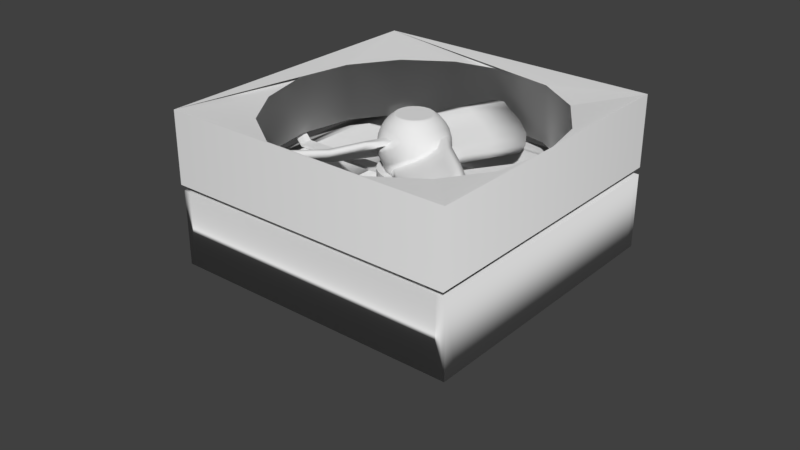 # Source: ExhaustfanA.blend  (saved by Blender 2.79.0; exported with 4.5.12 LTS)
import bpy
from mathutils import Matrix  # noqa: F401  (used for matrix-valued properties, if any)

bpy.ops.wm.read_factory_settings(use_empty=True)
scene = bpy.context.scene
scene.name = 'Scene'

# ---- collections
col_collection_1 = bpy.data.collections.new('Collection 1'); scene.collection.children.link(col_collection_1)
col_collection_10 = bpy.data.collections.new('Collection 10'); scene.collection.children.link(col_collection_10)

# ---- world
world_world = bpy.data.worlds.new('World'); scene.world = world_world
world_world.color = (0.05088, 0.05088, 0.05088)
world_world.use_sun_shadow = False
world_world.sun_shadow_jitter_overblur = 0.0
world_world.cycles.sampling_method = 'MANUAL'

# ---- meshes
me_cylinder_001 = bpy.data.meshes.new('Cylinder.001')
me_cylinder_001.from_pydata([(0.0, 1.0, -1.0), (0.0, 1.0, 1.0), (0.1951, 0.9808, -1.0), (0.1951, 0.9808, 1.0), (0.3827, 0.9239, -1.0), (0.3827, 0.9239, 1.0), (0.5556, 0.8315, -1.0), (0.5556, 0.8315, 1.0), (0.7071, 0.7071, -1.0), (0.7071, 0.7071, 1.0), (0.8315, 0.5556, -1.0), (0.8315, 0.5556, 1.0), (0.9239, 0.3827, -1.0), (0.9239, 0.3827, 1.0), (0.9808, 0.1951, -1.0), (0.9808, 0.1951, 1.0), (1.0, 7.55e-08, -1.0), (1.0, 7.55e-08, 1.0), (0.9808, -0.1951, -1.0), (0.9808, -0.1951, 1.0), (0.9239, -0.3827, -1.0), (0.9239, -0.3827, 1.0), (0.8315, -0.5556, -1.0), (0.8315, -0.5556, 1.0), (0.7071, -0.7071, -1.0), (0.7071, -0.7071, 1.0), (0.5556, -0.8315, -1.0), (0.5556, -0.8315, 1.0), (0.3827, -0.9239, -1.0), (0.3827, -0.9239, 1.0), (0.1951, -0.9808, -1.0), (0.1951, -0.9808, 1.0), (-3.258e-07, -1.0, -1.0), (-3.258e-07, -1.0, 1.0), (-0.1951, -0.9808, -1.0), (-0.1951, -0.9808, 1.0), (-0.3827, -0.9239, -1.0), (-0.3827, -0.9239, 1.0), (-0.5556, -0.8315, -1.0), (-0.5556, -0.8315, 1.0), (-0.7071, -0.7071, -1.0), (-0.7071, -0.7071, 1.0), (-0.8315, -0.5556, -1.0), (-0.8315, -0.5556, 1.0), (-0.9239, -0.3827, -1.0), (-0.9239, -0.3827, 1.0), (-0.9808, -0.1951, -1.0), (-0.9808, -0.1951, 1.0), (-1.0, 9.656e-07, -1.0), (-1.0, 9.656e-07, 1.0), (-0.9808, 0.1951, -1.0), (-0.9808, 0.1951, 1.0), (-0.9239, 0.3827, -1.0), (-0.9239, 0.3827, 1.0), (-0.8315, 0.5556, -1.0), (-0.8315, 0.5556, 1.0), (-0.7071, 0.7071, -1.0), (-0.7071, 0.7071, 1.0), (-0.5556, 0.8315, -1.0), (-0.5556, 0.8315, 1.0), (-0.3827, 0.9239, -1.0), (-0.3827, 0.9239, 1.0), (-0.1951, 0.9808, -1.0), (-0.1951, 0.9808, 1.0), (0.3827, 0.9239, 1.0), (0.3827, 0.9239, -1.0), (0.5556, 0.8315, -1.0), (0.5556, 0.8315, 1.0), (0.7071, 0.7071, -1.0), (0.7071, 0.7071, 1.0), (0.7071, -0.7071, 1.0), (0.7071, -0.7071, -1.0), (0.5556, -0.8315, -1.0), (0.5556, -0.8315, 1.0), (0.3827, -0.9239, -1.0), (0.3827, -0.9239, 1.0), (-0.8315, -0.5556, 1.0), (-0.8315, -0.5556, -1.0), (-0.9239, -0.3827, -1.0), (-0.9239, -0.3827, 1.0), (-0.9808, -0.1951, -1.0), (-0.9808, -0.1951, 1.0), (0.9523, 1.776, 1.0), (0.9523, 1.776, -1.0), (1.125, 1.684, -1.0), (1.125, 1.684, 1.0), (1.277, 1.56, -1.0), (1.277, 1.56, 1.0), (1.277, -1.56, 1.0), (1.277, -1.56, -1.0), (1.125, -1.684, -1.0), (1.125, -1.684, 1.0), (0.9523, -1.776, -1.0), (0.9523, -1.776, 1.0), (2.791, 4.177, 8.571), (2.943, 4.053, 8.571), (2.943, 4.053, 6.571), (2.791, 4.177, 6.571), (2.618, 4.269, 6.571), (2.618, 4.269, 8.571), (2.257, 3.729, 1.0), (2.257, 3.729, -1.0), (2.43, 3.636, -1.0), (2.43, 3.636, 1.0), (2.581, 3.512, -1.0), (2.581, 3.512, 1.0), (2.581, -3.512, 1.0), (2.581, -3.512, -1.0), (2.43, -3.636, -1.0), (2.43, -3.636, 1.0), (2.257, -3.729, -1.0), (2.257, -3.729, 1.0), (2.257, -3.729, 1.0), (2.257, -3.729, -1.0), (2.43, -3.636, 1.0), (2.43, -3.636, -1.0), (2.581, -3.512, -1.0), (2.581, -3.512, 1.0), (0.1951, 0.9808, 3.885), (-7.292e-09, 1.0, 3.885), (0.3827, 0.9239, 3.885), (0.5556, 0.8315, 3.885), (0.7071, 0.7071, 3.885), (0.8315, 0.5556, 3.885), (0.9239, 0.3827, 3.885), (0.9808, 0.1951, 3.885), (1.0, 7.55e-08, 3.885), (0.9808, -0.1951, 3.885), (0.9239, -0.3827, 3.885), (0.8315, -0.5556, 3.885), (0.7071, -0.7071, 3.885), (0.5556, -0.8315, 3.885), (0.3827, -0.9239, 3.885), (0.1951, -0.9808, 3.885), (-3.331e-07, -1.0, 3.885), (-0.1951, -0.9808, 3.885), (-0.3827, -0.9239, 3.885), (-0.5556, -0.8315, 3.885), (-0.7071, -0.7071, 3.885), (-0.8315, -0.5556, 3.885), (-0.9239, -0.3827, 3.885), (-0.9808, -0.1951, 3.885), (-1.0, 9.656e-07, 3.885), (-0.9808, 0.1951, 3.885), (-0.9239, 0.3827, 3.885), (-0.8315, 0.5556, 3.885), (-0.7071, 0.7071, 3.885), (-0.5556, 0.8315, 3.885), (-0.3827, 0.9239, 3.885), (-0.1951, 0.9808, 3.885), (0.1951, 0.9808, 7.699), (3.952e-08, 1.0, 7.699), (0.3827, 0.9239, 7.699), (0.5556, 0.8315, 7.699), (0.7071, 0.7071, 7.699), (0.8315, 0.5556, 7.699), (0.9239, 0.3827, 7.699), (0.9808, 0.1951, 7.699), (1.0, 7.55e-08, 7.699), (0.9808, -0.1951, 7.699), (0.9239, -0.3827, 7.699), (0.8315, -0.5556, 7.699), (0.7071, -0.7071, 7.699), (0.5556, -0.8315, 7.699), (0.3827, -0.9239, 7.699), (0.1951, -0.9808, 7.699), (-2.863e-07, -1.0, 7.699), (-0.1951, -0.9808, 7.699), (-0.3827, -0.9239, 7.699), (-0.5556, -0.8315, 7.699), (-0.7071, -0.7071, 7.699), (-0.8315, -0.5556, 7.699), (-0.9239, -0.3827, 7.699), (-0.9808, -0.1951, 7.699), (-1.0, 9.656e-07, 7.699), (-0.9808, 0.1951, 7.699), (-0.9239, 0.3827, 7.699), (-0.8315, 0.5556, 7.699), (-0.7071, 0.7071, 7.699), (-0.5556, 0.8315, 7.699), (-0.3827, 0.9239, 7.699), (-0.1951, 0.9808, 7.699), (-1.534, -0.1951, 1.0), (-1.534, -0.1951, -1.0), (-1.553, 1.471e-06, -1.0), (-1.553, 1.471e-06, 1.0), (-1.534, 0.1951, -1.0), (-1.534, 0.1951, 1.0), (-3.996, -0.1951, 1.0), (-3.996, -0.1951, -1.0), (-4.015, 3.127e-06, -1.0), (-4.015, 3.127e-06, 1.0), (-3.996, 0.1951, -1.0), (-3.996, 0.1951, 1.0), (-4.243, -0.1951, 8.664), (-4.243, -0.1951, 6.664), (-4.262, 3.132e-06, 6.664), (-4.262, 3.132e-06, 8.664), (-4.243, 0.1951, 6.664), (-4.243, 0.1951, 8.664), (-4.243, -0.1951, 8.664), (-4.243, -0.1951, 6.664), (-4.262, 3.132e-06, 6.664), (-4.262, 3.132e-06, 8.664), (-4.243, 0.1951, 6.664), (-4.243, 0.1951, 8.664), (2.395, -3.936, 10.31), (2.395, -3.936, 8.312), (2.568, -3.844, 10.31), (2.568, -3.844, 8.312), (2.72, -3.719, 10.31), (2.72, -3.719, 8.312), (0.1951, 0.9808, 10.65), (1.098e-09, 1.0, 10.65), (0.3827, 0.9239, 10.65), (0.5556, 0.8315, 10.65), (0.7071, 0.7071, 10.65), (0.8315, 0.5556, 10.65), (0.9239, 0.3827, 10.65), (0.9808, 0.1951, 10.65), (1.0, 7.55e-08, 10.65), (0.9808, -0.1951, 10.65), (0.9239, -0.3827, 10.65), (0.8315, -0.5556, 10.65), (0.7071, -0.7071, 10.65), (0.5556, -0.8315, 10.65), (0.3827, -0.9239, 10.65), (0.1951, -0.9808, 10.65), (-3.247e-07, -1.0, 10.65), (-0.1951, -0.9808, 10.65), (-0.3827, -0.9239, 10.65), (-0.5556, -0.8315, 10.65), (-0.7071, -0.7071, 10.65), (-0.8315, -0.5556, 10.65), (-0.9239, -0.3827, 10.65), (-0.9808, -0.1951, 10.65), (-1.0, 9.656e-07, 10.65), (-0.9808, 0.1951, 10.65), (-0.9239, 0.3827, 10.65), (-0.8315, 0.5556, 10.65), (-0.7071, 0.7071, 10.65), (-0.5556, 0.8315, 10.65), (-0.3827, 0.9239, 10.65), (-0.1951, 0.9808, 10.65)], [], [(0, 1, 3, 2), (2, 3, 5, 4), (29, 28, 74, 75), (44, 42, 77, 78), (8, 9, 11, 10), (10, 11, 13, 12), (12, 13, 15, 14), (14, 15, 17, 16), (16, 17, 19, 18), (18, 19, 21, 20), (20, 21, 23, 22), (22, 23, 25, 24), (9, 8, 68, 69), (27, 29, 75, 73), (28, 29, 31, 30), (30, 31, 33, 32), (32, 33, 35, 34), (34, 35, 37, 36), (36, 37, 39, 38), (38, 39, 41, 40), (40, 41, 43, 42), (42, 43, 76, 77), (7, 9, 69, 67), (48, 46, 183, 184), (49, 51, 187, 185), (50, 51, 53, 52), (52, 53, 55, 54), (54, 55, 57, 56), (56, 57, 59, 58), (58, 59, 61, 60), (21, 19, 127, 128), (60, 61, 63, 62), (62, 63, 1, 0), (0, 2, 4, 6, 8, 10, 12, 14, 16, 18, 20, 22, 24, 26, 28, 30, 32, 34, 36, 38, 40, 42, 44, 46, 48, 50, 52, 54, 56, 58, 60, 62), (75, 74, 92, 93), (98, 99, 94, 97), (67, 69, 87, 85), (73, 75, 93, 91), (78, 79, 81, 80), (68, 66, 84, 86), (43, 45, 79, 76), (4, 5, 64, 65), (24, 25, 70, 71), (6, 4, 65, 66), (26, 24, 71, 72), (46, 44, 78, 80), (5, 7, 67, 64), (25, 27, 73, 70), (45, 47, 81, 79), (47, 46, 80, 81), (8, 6, 66, 68), (28, 26, 72, 74), (89, 88, 106, 107), (87, 86, 104, 105), (93, 92, 110, 111), (110, 108, 115, 113), (85, 87, 105, 103), (69, 68, 86, 87), (104, 102, 97, 96), (71, 70, 88, 89), (65, 64, 82, 83), (105, 104, 96, 95), (72, 71, 89, 90), (66, 65, 83, 84), (76, 79, 78, 77), (70, 73, 91, 88), (64, 67, 85, 82), (97, 94, 95, 96), (74, 72, 90, 92), (102, 101, 98, 97), (103, 105, 95, 94), (107, 106, 117, 116), (106, 109, 114, 117), (184, 183, 189, 190), (185, 187, 193, 191), (83, 82, 100, 101), (111, 110, 113, 112), (90, 89, 107, 108), (84, 83, 101, 102), (108, 107, 116, 115), (88, 91, 109, 106), (82, 85, 103, 100), (109, 111, 112, 114), (92, 90, 108, 110), (86, 84, 102, 104), (114, 112, 206, 208), (91, 93, 111, 109), (145, 144, 176, 177), (39, 37, 136, 137), (57, 55, 145, 146), (13, 11, 123, 124), (31, 29, 132, 133), (49, 47, 141, 142), (5, 3, 118, 120), (23, 21, 128, 129), (41, 39, 137, 138), (59, 57, 146, 147), (15, 13, 124, 125), (33, 31, 133, 134), (51, 49, 142, 143), (7, 5, 120, 121), (25, 23, 129, 130), (43, 41, 138, 139), (61, 59, 147, 148), (17, 15, 125, 126), (35, 33, 134, 135), (53, 51, 143, 144), (9, 7, 121, 122), (27, 25, 130, 131), (45, 43, 139, 140), (63, 61, 148, 149), (19, 17, 126, 127), (37, 35, 135, 136), (55, 53, 144, 145), (11, 9, 122, 123), (29, 27, 131, 132), (47, 45, 140, 141), (3, 1, 119, 118), (1, 63, 149, 119), (180, 179, 241, 242), (132, 131, 163, 164), (118, 119, 151, 150), (146, 145, 177, 178), (133, 132, 164, 165), (120, 118, 150, 152), (147, 146, 178, 179), (134, 133, 165, 166), (121, 120, 152, 153), (148, 147, 179, 180), (135, 134, 166, 167), (122, 121, 153, 154), (149, 148, 180, 181), (136, 135, 167, 168), (123, 122, 154, 155), (119, 149, 181, 151), (137, 136, 168, 169), (124, 123, 155, 156), (138, 137, 169, 170), (125, 124, 156, 157), (139, 138, 170, 171), (126, 125, 157, 158), (140, 139, 171, 172), (127, 126, 158, 159), (141, 140, 172, 173), (128, 127, 159, 160), (142, 141, 173, 174), (129, 128, 160, 161), (143, 142, 174, 175), (130, 129, 161, 162), (144, 143, 175, 176), (131, 130, 162, 163), (115, 116, 211, 209), (51, 50, 186, 187), (50, 48, 184, 186), (47, 49, 185, 182), (46, 47, 182, 183), (192, 190, 196, 198), (193, 192, 198, 199), (183, 182, 188, 189), (187, 186, 192, 193), (186, 184, 190, 192), (182, 185, 191, 188), (196, 195, 201, 202), (197, 199, 205, 203), (188, 191, 197, 194), (189, 188, 194, 195), (191, 193, 199, 197), (190, 189, 195, 196), (101, 100, 99, 98), (100, 103, 94, 99), (199, 198, 204, 205), (198, 196, 202, 204), (194, 197, 203, 200), (195, 194, 200, 201), (116, 117, 210, 211), (113, 115, 209, 207), (112, 113, 207, 206), (117, 114, 208, 210), (208, 206, 207, 209, 211, 210), (212, 213, 243, 242, 241, 240, 239, 238, 237, 236, 235, 234, 233, 232, 231, 230, 229, 228, 227, 226, 225, 224, 223, 222, 221, 220, 219, 218, 217, 216, 215, 214), (167, 166, 228, 229), (154, 153, 215, 216), (181, 180, 242, 243), (168, 167, 229, 230), (155, 154, 216, 217), (151, 181, 243, 213), (169, 168, 230, 231), (156, 155, 217, 218), (170, 169, 231, 232), (157, 156, 218, 219), (171, 170, 232, 233), (158, 157, 219, 220), (172, 171, 233, 234), (159, 158, 220, 221), (173, 172, 234, 235), (160, 159, 221, 222), (174, 173, 235, 236), (161, 160, 222, 223), (175, 174, 236, 237), (162, 161, 223, 224), (176, 175, 237, 238), (163, 162, 224, 225), (177, 176, 238, 239), (164, 163, 225, 226), (150, 151, 213, 212), (178, 177, 239, 240), (165, 164, 226, 227), (152, 150, 212, 214), (179, 178, 240, 241), (166, 165, 227, 228), (153, 152, 214, 215)])
me_cylinder_001.use_remesh_preserve_volume = False
me_cylinder_001.use_remesh_preserve_attributes = False
me_cylinder_001.use_mirror_vertex_groups = False
me_cylinder_001.update()
me_cube_001 = bpy.data.meshes.new('Cube.001')
me_cube_001.from_pydata([(-0.6714, -0.6714, -0.7712), (-0.6714, -0.6714, 0.6482), (-0.6714, 0.6714, -0.814), (-0.6714, 0.6714, 0.7092), (0.6714, -0.6714, -0.7712), (0.6714, -0.6714, 0.6482), (0.6714, 0.6714, -0.814), (0.6714, 0.6714, 0.7092), (-1.006, 1.006, -0.9554), (-1.006, -1.006, -0.9554), (-1.006, -1.006, 0.9314), (-1.006, 1.006, 0.9314), (1.006, 1.006, -0.9554), (1.006, 1.006, 0.9314), (1.006, -1.006, -0.9554), (1.006, -1.006, 0.9314), (-0.9495, 4.633e-08, -0.814), (-0.9495, 9.254e-08, 0.7092), (3.258e-08, 0.9495, -0.814), (7.879e-08, 0.9495, 0.7092), (0.9495, -3.668e-08, -0.814), (0.9495, -7.348e-08, 0.7092), (-5.042e-08, -0.9495, -0.7712), (-8.722e-08, -0.9495, 0.6482), (-0.8772, -0.3633, -0.7712), (-0.8772, 0.3633, 0.7092), (-0.3633, 0.8772, -0.814), (0.3633, 0.8772, 0.7092), (0.8772, 0.3633, -0.814), (0.8772, -0.3633, 0.6482), (0.3633, -0.8772, -0.7712), (-0.3633, -0.8772, 0.6482), (-0.8772, 0.3633, -0.814), (-0.8772, -0.3633, 0.6482), (0.3633, 0.8772, -0.814), (-0.3633, 0.8772, 0.7092), (0.8772, -0.3633, -0.7712), (0.8772, 0.3633, 0.7092), (-0.3633, -0.8772, -0.7712), (0.3633, -0.8772, 0.6482), (-1.006, 1.006, -0.9554), (-1.006, -1.006, -0.9554), (-1.006, -1.006, 0.9314), (-1.006, 1.006, 0.9314), (1.006, 1.006, -0.9554), (1.006, 1.006, 0.9314), (1.006, -1.006, -0.9554), (1.006, -1.006, 0.9314), (-0.8772, -0.3633, -0.7712), (-0.6714, -0.6714, -0.7712), (-0.8772, 0.3633, 0.7092), (-0.6714, 0.6714, 0.7092), (-0.3633, 0.8772, -0.814), (-0.6714, 0.6714, -0.814), (0.3633, 0.8772, 0.7092), (0.6714, 0.6714, 0.7092), (0.8772, 0.3633, -0.814), (0.6714, 0.6714, -0.814), (0.8772, -0.3633, 0.6482), (0.6714, -0.6714, 0.6482), (0.3633, -0.8772, -0.7712), (0.6714, -0.6714, -0.7712), (-0.3633, -0.8772, 0.6482), (-0.6714, -0.6714, 0.6482), (-0.8772, 0.3633, -0.814), (-0.9495, 4.633e-08, -0.814), (-0.8772, -0.3633, 0.6482), (-0.9495, 9.254e-08, 0.7092), (0.3633, 0.8772, -0.814), (3.258e-08, 0.9495, -0.814), (-0.3633, 0.8772, 0.7092), (7.879e-08, 0.9495, 0.7092), (0.8772, -0.3633, -0.7712), (0.9495, -3.668e-08, -0.814), (0.8772, 0.3633, 0.7092), (0.9495, -7.348e-08, 0.7092), (-0.3633, -0.8772, -0.7712), (-5.042e-08, -0.9495, -0.7712), (0.3633, -0.8772, 0.6482), (-8.722e-08, -0.9495, 0.6482), (1.006, 1.006, 0.9314), (1.006, -1.006, 0.9314), (0.8772, -0.3633, 0.6482), (0.6714, -0.6714, 0.6482), (0.6714, 0.6714, 0.7092), (0.8772, 0.3633, 0.7092), (0.9495, -7.348e-08, 0.7092), (1.006, 1.006, 0.9314), (-0.8772, 0.3633, 0.7092), (-0.6714, 0.6714, 0.7092), (0.3633, 0.8772, 0.7092), (0.6714, 0.6714, 0.7092), (0.6714, -0.6714, 0.6482), (-0.3633, -0.8772, 0.6482), (-0.6714, -0.6714, 0.6482), (-0.8772, -0.3633, 0.6482), (-0.9495, 9.254e-08, 0.7092), (-0.3633, 0.8772, 0.7092), (7.879e-08, 0.9495, 0.7092), (0.3633, -0.8772, 0.6482), (-8.722e-08, -0.9495, 0.6482), (0.8772, -0.3633, 0.6482), (0.6714, -0.6714, 0.6482), (0.6714, 0.6714, 0.7092), (0.8772, 0.3633, 0.7092), (0.9495, -7.348e-08, 0.7092)], [(16, 17), (25, 32), (2, 3), (26, 35), (18, 19), (27, 34), (6, 7), (28, 37), (20, 21)], [(9, 10, 11, 8), (8, 11, 13, 12), (12, 13, 15, 14), (14, 15, 10, 9), (1, 33, 66, 63), (30, 4, 61, 60), (35, 19, 71, 70), (8, 12, 44, 40), (2, 32, 64, 53), (29, 5, 59, 58), (34, 18, 69, 68), (23, 31, 62, 79), (53, 64, 65, 48, 49, 41, 40), (63, 66, 67, 50, 51, 43, 42), (57, 68, 69, 52, 53, 40, 44), (51, 70, 71, 54, 55, 45, 43), (61, 72, 73, 56, 57, 44, 46), (74, 75, 86, 85), (49, 41, 46, 61, 60, 77, 76), (59, 78, 79, 62, 63, 42, 47), (13, 11, 43, 45), (36, 20, 73, 72), (31, 1, 63, 62), (6, 34, 68, 57), (37, 21, 75, 74), (3, 35, 70, 51), (12, 14, 46, 44), (38, 22, 77, 76), (4, 36, 72, 61), (15, 13, 45, 47), (39, 23, 79, 78), (7, 37, 74, 55), (16, 24, 48, 65), (0, 38, 76, 49), (14, 9, 41, 46), (17, 25, 50, 67), (5, 39, 78, 59), (10, 15, 47, 42), (18, 26, 52, 69), (24, 0, 49, 48), (19, 27, 54, 71), (25, 3, 51, 50), (20, 28, 56, 73), (9, 8, 40, 41), (26, 2, 53, 52), (21, 29, 58, 75), (32, 16, 65, 64), (27, 7, 55, 54), (22, 30, 60, 77), (11, 10, 42, 43), (33, 17, 67, 66), (28, 6, 57, 56), (84, 85, 86, 82, 83, 81, 80), (47, 45, 80, 81), (55, 74, 85, 84), (59, 47, 81, 83), (45, 55, 84, 80), (75, 58, 82, 86), (58, 59, 83, 82), (62, 63, 94, 93), (78, 79, 100, 99), (50, 51, 89, 88), (62, 79, 100, 93), (85, 86, 105, 104), (59, 78, 99, 92), (66, 67, 96, 95), (67, 50, 88, 96), (86, 82, 101, 105), (54, 55, 91, 90), (66, 63, 94, 95), (84, 85, 104, 103), (71, 70, 97, 98), (71, 54, 90, 98), (51, 70, 97, 89), (55, 45, 87, 91), (82, 83, 102, 101), (105, 101, 72, 73), (73, 56, 104, 105), (104, 56, 57, 103), (57, 68, 90, 91), (68, 69, 98, 90), (69, 52, 97, 98), (97, 52, 53, 89), (53, 64, 88, 89), (64, 65, 96, 88), (95, 96, 65, 48), (48, 49, 94, 95), (49, 76, 93, 94), (76, 77, 100, 93), (100, 77, 60, 99), (60, 61, 92, 99), (61, 72, 101, 102)])
me_cube_001.polygons.foreach_set('use_smooth', [True] * 92)
me_cube_001.use_remesh_preserve_volume = False
me_cube_001.use_remesh_preserve_attributes = False
me_cube_001.use_mirror_vertex_groups = False
me_cube_001.update()
me_sphere = bpy.data.meshes.new('Sphere')
me_sphere.from_pydata([(-0.5538, -0.04426, 0.8315), (-0.7049, -0.05633, 0.7071), (-0.8288, -0.06623, 0.5556), (-0.9209, -0.0736, 0.3827), (-0.9753, 0.1039, 0.1951), (-0.8808, 0.4735, 5.96e-08), (-0.563, 0.8031, -0.195), (-0.2094, 0.8998, -0.3815), (-0.01195, 0.8314, -0.5551), (-3.643e-06, 0.826, -0.6752), (5.208e-07, 0.5691, -0.9236), (-0.5422, 0.1209, 0.8315), (-0.6901, 0.1539, 0.7071), (-0.8115, 0.181, 0.5556), (-0.9017, 0.2011, 0.3827), (-0.9013, 0.3867, 0.1951), (-0.7021, 0.712, 5.96e-08), (-0.3007, 0.9333, -0.1926), (0.0652, 0.9216, -0.3811), (0.2334, 0.7979, -0.5545), (0.2434, 0.7893, -0.675), (0.2435, 0.7896, -0.7862), (0.1678, 0.5439, -0.9236), (0.08552, 0.2773, -1.008), (-0.4825, 0.2754, 0.8315), (-0.6141, 0.3505, 0.7071), (-0.7221, 0.4122, 0.5556), (-0.8024, 0.458, 0.3827), (-0.7473, 0.6352, 0.1951), (-0.4605, 0.8874, 0.001512), (-0.01188, 0.9807, -0.1922), (0.334, 0.8615, -0.3812), (0.4583, 0.6936, -0.5551), (0.4653, 0.6825, -0.6751), (0.4655, 0.6827, -0.7862), (0.3206, 0.4703, -0.9236), (0.1634, 0.2397, -1.008), (-0.3799, 0.4054, 0.8315), (-0.4835, 0.516, 0.7071), (-0.5685, 0.6067, 0.5556), (-0.6317, 0.6741, 0.3827), (-0.5267, 0.8273, 0.1955), (-0.1771, 0.9838, 0.003896), (0.2778, 0.9409, -0.1933), (0.5731, 0.7248, -0.3823), (0.6426, 0.5276, -0.5556), (0.6458, 0.515, -0.6752), (0.646, 0.5152, -0.7862), (0.445, 0.3549, -0.9236), (0.2268, 0.1809, -1.008), (-0.2435, 0.4994, 0.8315), (-0.3099, 0.6356, 0.7071), (-0.3645, 0.7473, 0.5556), (-0.4047, 0.8304, 0.383), (-0.2577, 0.9458, 0.198), (0.1209, 0.9929, 0.002623), (0.5427, 0.8175, -0.1945), (0.7611, 0.5237, -0.3827), (0.7696, 0.3148, -0.5556), (0.7689, 0.3018, -0.6752), (0.7692, 0.3019, -0.7862), (0.5298, 0.2079, -0.9236), (0.2701, 0.106, -1.008), (-0.08552, 0.5489, 0.8315), (-0.1088, 0.6987, 0.7071), (-0.1278, 0.8216, 0.5557), (-0.1406, 0.9129, 0.3843), (0.03335, 0.9803, 0.1979), (0.4077, 0.9137, 0.0009513), (0.7589, 0.6215, -0.1951), (0.8817, 0.2761, -0.3827), (0.8282, 0.07395, -0.5556), (0.8237, 0.06173, -0.6752), (0.824, 0.06175, -0.7862), (0.5676, 0.04253, -0.9236), (0.2893, 0.02168, -1.008), (0.08009, 0.5498, 0.8315), (0.1019, 0.6997, 0.7071), (0.12, 0.8228, 0.5557), (0.1346, 0.9142, 0.3837), (0.3195, 0.9277, 0.1958), (0.6583, 0.7534, 6.142e-05), (0.9082, 0.3702, -0.1951), (0.9239, 0.00397, -0.3826), (0.8132, -0.1734, -0.5556), (0.8053, -0.1838, -0.6752), (0.8056, -0.1839, -0.7862), (0.5549, -0.1266, -0.9236), (0.2829, -0.06456, -1.008), (0.2386, 0.5017, 0.8315), (0.3036, 0.6386, 0.7071), (0.3571, 0.7509, 0.5556), (0.3969, 0.8344, 0.3827), (0.578, 0.7927, 0.1952), (0.8504, 0.5261, 5.96e-08), (0.977, 0.08608, -0.195), (0.8841, -0.2685, -0.38), (0.7258, -0.4054, -0.554), (0.7154, -0.413, -0.6752), (0.7156, -0.4131, -0.7862), (0.4929, -0.2846, -0.9236), (0.2513, -0.1451, -1.008), (0.3759, 0.4091, 0.8315), (0.4784, 0.5207, 0.7071), (0.5625, 0.6123, 0.5556), (0.625, 0.6804, 0.3827), (0.7856, 0.5872, 0.1951), (0.9677, 0.252, 5.96e-08), (0.9596, -0.2057, -0.1904), (0.7657, -0.5172, -0.3776), (0.5739, -0.6014, -0.5505), (0.5617, -0.6055, -0.6741), (0.562, -0.6057, -0.7862), (0.3871, -0.4172, -0.9236), (0.1974, -0.2127, -1.008), (0.4798, 0.2802, 0.8315), (0.6106, 0.3566, 0.7071), (0.718, 0.4193, 0.5556), (0.7978, 0.4659, 0.3827), (0.9238, 0.3295, 0.1951), (0.9996, -0.0444, 0.002418), (0.8567, -0.4792, -0.1871), (0.5793, -0.7198, -0.3732), (0.3712, -0.7439, -0.5509), (0.3583, -0.7442, -0.6745), (0.3585, -0.7444, -0.7862), (0.2469, -0.5128, -0.9236), (0.1259, -0.2614, -1.008), (0.541, 0.1263, 0.8315), (0.6886, 0.1608, 0.7071), (0.8097, 0.189, 0.5556), (0.8997, 0.21, 0.3827), (0.98, 0.04262, 0.1956), (0.9435, -0.3369, 0.008499), (0.6775, -0.7102, -0.1856), (0.3414, -0.8586, -0.3757), (0.1356, -0.8203, -0.5549), (0.1231, -0.8168, -0.6752), (0.1231, -0.817, -0.7862), (0.08483, -0.5628, -0.9236), (0.04324, -0.2869, -1.008), (0.5542, -0.03878, 0.8315), (0.7054, -0.04936, 0.7071), (0.8294, -0.05804, 0.5556), (0.9219, -0.06449, 0.3833), (0.9508, -0.2481, 0.2009), (0.8024, -0.5994, 0.009319), (0.438, -0.878, -0.186), (0.07301, -0.921, -0.382), (-0.1122, -0.8239, -0.5556), (-0.1231, -0.8168, -0.6752), (-0.1231, -0.817, -0.7862), (-0.08483, -0.5628, -0.9236), (-0.04324, -0.2869, -1.008), (0.5182, -0.2004, 0.8315), (0.6595, -0.2551, 0.7071), (0.7757, -0.2999, 0.556), (0.8632, -0.3333, 0.3865), (0.8362, -0.5168, 0.2035), (0.5896, -0.8087, 0.007424), (0.159, -0.9678, -0.1929), (-0.2017, -0.9016, -0.3827), (-0.35, -0.7542, -0.5556), (-0.3584, -0.7442, -0.6752), (-0.3585, -0.7444, -0.7862), (-0.2469, -0.5128, -0.9236), (-0.1259, -0.2614, -1.008), (0.4361, -0.3442, 0.8315), (0.555, -0.4381, 0.7071), (0.6528, -0.5152, 0.5559), (0.7266, -0.5725, 0.3865), (0.6455, -0.7395, 0.1994), (0.3243, -0.9462, 0.003985), (-0.1335, -0.9717, -0.1953), (-0.4584, -0.8021, -0.3861), (-0.5569, -0.6175, -0.5574), (-0.5619, -0.6055, -0.6753), (-0.562, -0.6057, -0.7862), (-0.3871, -0.4172, -0.9236), (-0.1974, -0.2127, -1.008), (0.3152, -0.4575, 0.8315), (0.4012, -0.5823, 0.7071), (0.4718, -0.6847, 0.5556), (0.5243, -0.7608, 0.3831), (0.3981, -0.8966, 0.1967), (0.03038, -0.9995, 5.96e-08), (-0.4134, -0.8891, -0.2015), (-0.6744, -0.6313, -0.3884), (-0.7144, -0.426, -0.5607), (-0.7155, -0.413, -0.6763), (-0.7156, -0.4131, -0.7862), (-0.4929, -0.2846, -0.9236), (-0.2513, -0.1451, -1.008), (5.208e-07, -2.256e-07, -1.037), (0.1664, -0.5301, 0.8315), (0.2118, -0.6747, 0.7071), (0.249, -0.7933, 0.5556), (0.2767, -0.8815, 0.3827), (0.1157, -0.9739, 0.1951), (-0.265, -0.9641, -0.003601), (-0.6567, -0.7276, -0.2046), (-0.8305, -0.4044, -0.3919), (-0.8081, -0.1966, -0.5598), (-0.8054, -0.1838, -0.6759), (-0.8056, -0.1839, -0.7862), (-0.5549, -0.1266, -0.9236), (-0.2829, -0.06456, -1.008), (0.002747, -0.5556, 0.8315), (0.003496, -0.7071, 0.7071), (0.004111, -0.8315, 0.5556), (0.004568, -0.9239, 0.3827), (-0.1763, -0.9648, 0.1942), (-0.5361, -0.843, -0.01107), (-0.8419, -0.5015, -0.2046), (-0.9128, -0.1416, -0.3886), (-0.83, 0.05031, -0.5561), (-0.8237, 0.06173, -0.6752), (-0.824, 0.06175, -0.7862), (-0.5676, 0.04253, -0.9236), (-0.2893, 0.02168, -1.008), (-0.1611, -0.5317, 0.8315), (-0.2051, -0.6767, 0.7071), (-0.2411, -0.7957, 0.5556), (-0.2677, -0.8842, 0.3818), (-0.4511, -0.8699, 0.1872), (-0.7606, -0.647, -0.01028), (-0.9524, -0.2307, -0.2029), (-0.9141, 0.1338, -0.3832), (-0.7782, 0.2927, -0.5556), (-0.7689, 0.3018, -0.6752), (-0.7692, 0.3019, -0.7862), (-0.5298, 0.2079, -0.9236), (-0.2701, 0.106, -1.008), (-0.3107, -0.4606, 0.8315), (-0.3954, -0.5862, 0.7071), (-0.4648, -0.6893, 0.5551), (-0.5151, -0.7659, 0.3778), (-0.6867, -0.6977, 0.1853), (-0.9179, -0.3935, -0.006908), (-0.9787, 0.06049, -0.1968), (-0.8341, 0.3973, -0.3827), (-0.6574, 0.5091, -0.5556), (-0.6458, 0.515, -0.6752), (-0.646, 0.5152, -0.7862), (-0.445, 0.3549, -0.9236), (-0.2268, 0.1809, -1.008), (-0.4326, -0.3485, 0.8315), (-0.5507, -0.4436, 0.7071), (-0.6474, -0.5216, 0.5552), (-0.718, -0.5796, 0.3786), (-0.8631, -0.4635, 0.1908), (-0.9938, -0.105, -0.0032), (-0.9176, 0.3463, -0.1951), (-0.6799, 0.6255, -0.3827), (-0.4781, 0.6802, -0.5556), (-0.4653, 0.6825, -0.6752), (-0.4655, 0.6827, -0.7862), (-0.3206, 0.4703, -0.9236), (-0.1634, 0.2397, -1.008), (-0.5162, -0.2055, 0.8315), (-0.6569, -0.2616, 0.7071), (-0.7725, -0.3076, 0.5556), (-0.8582, -0.3418, 0.3823), (-0.9622, -0.1882, 0.1938), (-0.9812, 0.1928, 5.96e-08), (-0.7747, 0.6014, -0.1951), (-0.4654, 0.7981, -0.3827), (-0.2564, 0.791, -0.5556), (-0.2435, 0.7893, -0.6752), (-0.2435, 0.7896, -0.7862), (-0.1678, 0.5439, -0.9236), (-0.08552, 0.2773, -1.008), (8.754e-07, 0.8263, -0.7862), (6.095e-07, 0.2901, -1.008), (-0.6317, 0.6741, 0.3827), (-0.5267, 0.8273, 0.1955), (-0.1771, 0.9838, 0.003896), (0.2778, 0.9409, -0.1933), (0.5731, 0.7248, -0.3823), (0.6426, 0.5276, -0.5556), (-0.4047, 0.8304, 0.383), (-0.2577, 0.9458, 0.198), (0.1209, 0.9929, 0.002623), (0.5427, 0.8175, -0.1945), (0.7611, 0.5237, -0.3827), (0.7696, 0.3148, -0.5556), (0.8997, 0.21, 0.3827), (0.98, 0.04262, 0.1956), (0.9435, -0.3369, 0.008499), (0.6775, -0.7102, -0.1856), (0.3414, -0.8586, -0.3757), (0.1356, -0.8203, -0.5549), (0.9219, -0.06449, 0.3833), (0.9508, -0.2481, 0.2009), (0.8024, -0.5994, 0.009319), (0.438, -0.878, -0.186), (0.07301, -0.921, -0.382), (-0.1122, -0.8239, -0.5556), (0.004568, -0.9239, 0.3827), (-0.1763, -0.9648, 0.1942), (-0.5361, -0.843, -0.01107), (-0.8419, -0.5015, -0.2046), (-0.9128, -0.1416, -0.3886), (-0.83, 0.05031, -0.5561), (-0.2677, -0.8842, 0.3818), (-0.4511, -0.8699, 0.1872), (-0.7606, -0.647, -0.01028), (-0.9524, -0.2307, -0.2029), (-0.9141, 0.1338, -0.3832), (-0.7782, 0.2927, -0.5556), (-0.5086, 1.267, 0.3321), (-0.3997, 1.42, 0.156), (-0.05176, 1.577, -0.0377), (0.3954, 1.534, -0.2517), (0.684, 1.318, -0.4508), (0.7493, 1.12, -0.6256), (-0.2727, 1.423, 0.3405), (-0.1261, 1.539, 0.158), (0.2454, 1.586, -0.05046), (0.6602, 1.41, -0.2621), (0.8723, 1.117, -0.4559), (0.8785, 0.9076, -0.6269), (1.368, -0.1833, 0.3363), (1.453, -0.3507, 0.1641), (1.415, -0.7302, -0.009587), (1.142, -1.103, -0.1964), (0.7993, -1.252, -0.3753), (0.5888, -1.214, -0.5644), (1.4, -0.4578, 0.3535), (1.428, -0.6414, 0.1807), (1.273, -0.9927, -0.005885), (0.9025, -1.271, -0.1874), (0.5307, -1.314, -0.3907), (0.3427, -1.217, -0.5868), (-0.4699, -1.282, 0.2761), (-0.6477, -1.323, 0.06308), (-1.01, -1.201, -0.1507), (-1.323, -0.86, -0.3304), (-1.4, -0.5001, -0.5114), (-1.321, -0.3082, -0.6693), (-0.7339, -1.243, 0.2525), (-0.9187, -1.228, 0.0473), (-1.235, -1.005, -0.1391), (-1.433, -0.5892, -0.3258), (-1.401, -0.2247, -0.4937), (-1.267, -0.06579, -0.6504), (-0.2787, 2.194, 0.3044), (-0.1828, 2.347, 0.1232), (0.1445, 2.503, -0.1035), (0.5715, 2.461, -0.3555), (0.8422, 2.244, -0.5779), (0.8935, 2.047, -0.756), (-0.0401, 2.35, 0.2958), (0.08903, 2.465, 0.1), (0.4379, 2.513, -0.1431), (0.8349, 2.337, -0.3878), (1.031, 2.043, -0.5975), (1.025, 1.834, -0.7648), (2.137, -0.7981, 0.279), (2.208, -0.9655, 0.09597), (2.152, -1.345, -0.0848), (1.863, -1.718, -0.252), (1.508, -1.867, -0.3902), (1.284, -1.828, -0.5539), (2.172, -1.073, 0.2891), (2.184, -1.256, 0.1075), (2.009, -1.608, -0.07345), (1.627, -1.886, -0.217), (1.241, -1.929, -0.3761), (1.04, -1.832, -0.5571), (-1.186, -1.843, 0.03148), (-1.38, -1.884, -0.1667), (-1.76, -1.762, -0.3349), (-2.086, -1.42, -0.483), (-2.18, -1.061, -0.6661), (-2.114, -0.8686, -0.8376), (-1.449, -1.803, 0.02975), (-1.651, -1.789, -0.1515), (-1.983, -1.566, -0.2985), (-2.196, -1.15, -0.4743), (-2.178, -0.7852, -0.6557), (-2.056, -0.6262, -0.8268), (0.02048, 3.575, 0.1866), (0.08782, 3.729, -0.01748), (0.3922, 3.885, -0.2751), (0.8027, 3.842, -0.5533), (1.058, 3.626, -0.7937), (1.093, 3.429, -0.9767), (0.2431, 3.732, 0.1435), (0.3502, 3.847, -0.06826), (0.6848, 3.894, -0.3317), (1.063, 3.719, -0.6036), (1.243, 3.425, -0.8294), (1.218, 3.216, -1.001), (3.224, -1.715, -0.01644), (3.267, -1.882, -0.2159), (3.192, -2.262, -0.4001), (2.895, -2.635, -0.5413), (2.53, -2.783, -0.6618), (2.295, -2.745, -0.7924), (3.245, -1.989, -0.02061), (3.237, -2.173, -0.21), (3.054, -2.524, -0.3733), (2.66, -2.803, -0.4958), (2.267, -2.846, -0.6108), (2.052, -2.749, -0.7453), (-2.291, -2.678, -0.08596), (-2.505, -2.719, -0.2357), (-2.897, -2.597, -0.3586), (-3.233, -2.256, -0.4922), (-3.338, -1.896, -0.663), (-3.289, -1.704, -0.8486), (-2.559, -2.639, -0.03418), (-2.776, -2.624, -0.1832), (-3.117, -2.401, -0.3159), (-3.342, -1.985, -0.4712), (-3.339, -1.621, -0.6628), (-3.238, -1.462, -0.8584), (0.0742, 0.5093, 0.8533), (0.221, 0.4648, 0.8533), (-0.07923, 0.5086, 0.8533), (-0.2256, 0.4626, 0.8533), (0.3482, 0.379, 0.8533), (-0.352, 0.3756, 0.8533), (0.5012, 0.117, 0.8533), (0.4445, 0.2596, 0.8533), (-0.5024, 0.1121, 0.8533), (-0.447, 0.2552, 0.8533), (-0.5131, -0.041, 0.8533), (0.5135, -0.03593, 0.8533), (0.4801, -0.1857, 0.8533), (0.404, -0.3189, 0.8533), (0.2921, -0.4238, 0.8533), (0.1541, -0.4911, 0.8533), (-0.1493, -0.4926, 0.8533), (0.002545, -0.5147, 0.8533), (-0.4782, -0.1904, 0.8533), (-0.4008, -0.3229, 0.8533), (-0.2878, -0.4267, 0.8533)], [], [(9, 8, 19, 20), (2, 1, 12, 13), (272, 9, 20, 21), (3, 2, 13, 14), (10, 272, 21, 22), (4, 3, 14, 15), (273, 10, 22, 23), (5, 4, 15, 16), (193, 273, 23), (6, 5, 16, 17), (7, 6, 17, 18), (0, 428, 426, 11), (8, 7, 18, 19), (1, 0, 11, 12), (19, 18, 31, 32), (12, 11, 24, 25), (20, 19, 32, 33), (13, 12, 25, 26), (21, 20, 33, 34), (14, 13, 26, 27), (22, 21, 34, 35), (15, 14, 27, 28), (23, 22, 35, 36), (16, 15, 28, 29), (193, 23, 36), (17, 16, 29, 30), (18, 17, 30, 31), (11, 426, 427, 24), (36, 35, 48, 49), (29, 28, 41, 42), (193, 36, 49), (30, 29, 42, 43), (31, 30, 43, 44), (24, 427, 423, 37), (32, 31, 44, 45), (25, 24, 37, 38), (33, 32, 45, 46), (26, 25, 38, 39), (34, 33, 46, 47), (27, 26, 39, 40), (35, 34, 47, 48), (28, 27, 40, 41), (38, 37, 50, 51), (46, 45, 58, 59), (39, 38, 51, 52), (47, 46, 59, 60), (40, 39, 52, 53), (48, 47, 60, 61), (45, 44, 278, 279), (49, 48, 61, 62), (134, 133, 288, 289), (193, 49, 62), (40, 53, 280, 274), (149, 136, 291, 297), (37, 423, 421, 50), (211, 210, 298, 299), (55, 54, 67, 68), (193, 62, 75), (56, 55, 68, 69), (57, 56, 69, 70), (50, 421, 420, 63), (58, 57, 70, 71), (51, 50, 63, 64), (59, 58, 71, 72), (52, 51, 64, 65), (60, 59, 72, 73), (53, 52, 65, 66), (61, 60, 73, 74), (54, 53, 66, 67), (62, 61, 74, 75), (72, 71, 84, 85), (65, 64, 77, 78), (73, 72, 85, 86), (66, 65, 78, 79), (74, 73, 86, 87), (67, 66, 79, 80), (75, 74, 87, 88), (68, 67, 80, 81), (193, 75, 88), (69, 68, 81, 82), (70, 69, 82, 83), (63, 420, 418, 76), (71, 70, 83, 84), (64, 63, 76, 77), (193, 88, 101), (82, 81, 94, 95), (83, 82, 95, 96), (76, 418, 419, 89), (84, 83, 96, 97), (77, 76, 89, 90), (85, 84, 97, 98), (78, 77, 90, 91), (86, 85, 98, 99), (79, 78, 91, 92), (87, 86, 99, 100), (80, 79, 92, 93), (88, 87, 100, 101), (81, 80, 93, 94), (99, 98, 111, 112), (92, 91, 104, 105), (100, 99, 112, 113), (93, 92, 105, 106), (101, 100, 113, 114), (94, 93, 106, 107), (193, 101, 114), (95, 94, 107, 108), (96, 95, 108, 109), (89, 419, 422, 102), (97, 96, 109, 110), (90, 89, 102, 103), (98, 97, 110, 111), (91, 90, 103, 104), (109, 108, 121, 122), (102, 422, 425, 115), (110, 109, 122, 123), (103, 102, 115, 116), (111, 110, 123, 124), (104, 103, 116, 117), (112, 111, 124, 125), (105, 104, 117, 118), (113, 112, 125, 126), (106, 105, 118, 119), (114, 113, 126, 127), (107, 106, 119, 120), (193, 114, 127), (108, 107, 120, 121), (118, 117, 130, 131), (126, 125, 138, 139), (119, 118, 131, 132), (127, 126, 139, 140), (120, 119, 132, 133), (193, 127, 140), (121, 120, 133, 134), (122, 121, 134, 135), (115, 425, 424, 128), (123, 122, 135, 136), (116, 115, 128, 129), (124, 123, 136, 137), (117, 116, 129, 130), (125, 124, 137, 138), (54, 55, 282, 281), (128, 424, 429, 141), (44, 43, 277, 278), (129, 128, 141, 142), (137, 136, 149, 150), (130, 129, 142, 143), (138, 137, 150, 151), (131, 130, 143, 144), (139, 138, 151, 152), (133, 132, 287, 288), (140, 139, 152, 153), (228, 215, 303, 309), (193, 140, 153), (53, 54, 281, 280), (152, 151, 164, 165), (145, 144, 157, 158), (153, 152, 165, 166), (146, 145, 158, 159), (193, 153, 166), (147, 146, 159, 160), (148, 147, 160, 161), (141, 429, 430, 154), (149, 148, 161, 162), (142, 141, 154, 155), (150, 149, 162, 163), (143, 142, 155, 156), (151, 150, 163, 164), (144, 143, 156, 157), (154, 430, 431, 167), (162, 161, 174, 175), (155, 154, 167, 168), (163, 162, 175, 176), (156, 155, 168, 169), (164, 163, 176, 177), (157, 156, 169, 170), (165, 164, 177, 178), (158, 157, 170, 171), (166, 165, 178, 179), (159, 158, 171, 172), (193, 166, 179), (160, 159, 172, 173), (161, 160, 173, 174), (171, 170, 183, 184), (179, 178, 191, 192), (172, 171, 184, 185), (193, 179, 192), (173, 172, 185, 186), (174, 173, 186, 187), (167, 431, 432, 180), (175, 174, 187, 188), (168, 167, 180, 181), (176, 175, 188, 189), (169, 168, 181, 182), (177, 176, 189, 190), (170, 169, 182, 183), (178, 177, 190, 191), (188, 187, 201, 202), (181, 180, 194, 195), (189, 188, 202, 203), (182, 181, 195, 196), (190, 189, 203, 204), (183, 182, 196, 197), (191, 190, 204, 205), (184, 183, 197, 198), (192, 191, 205, 206), (185, 184, 198, 199), (193, 192, 206), (186, 185, 199, 200), (187, 186, 200, 201), (180, 432, 433, 194), (206, 205, 218, 219), (199, 198, 211, 212), (193, 206, 219), (200, 199, 212, 213), (201, 200, 213, 214), (194, 433, 435, 207), (202, 201, 214, 215), (195, 194, 207, 208), (203, 202, 215, 216), (196, 195, 208, 209), (204, 203, 216, 217), (197, 196, 209, 210), (205, 204, 217, 218), (198, 197, 210, 211), (216, 215, 228, 229), (209, 208, 221, 222), (217, 216, 229, 230), (210, 209, 222, 223), (218, 217, 230, 231), (43, 42, 276, 277), (219, 218, 231, 232), (132, 131, 286, 287), (193, 219, 232), (42, 41, 275, 276), (58, 45, 279, 285), (207, 435, 434, 220), (41, 40, 274, 275), (208, 207, 220, 221), (193, 232, 245), (226, 225, 238, 239), (227, 226, 239, 240), (220, 434, 438, 233), (228, 227, 240, 241), (221, 220, 233, 234), (229, 228, 241, 242), (222, 221, 234, 235), (230, 229, 242, 243), (223, 222, 235, 236), (231, 230, 243, 244), (224, 223, 236, 237), (232, 231, 244, 245), (225, 224, 237, 238), (235, 234, 247, 248), (243, 242, 255, 256), (236, 235, 248, 249), (244, 243, 256, 257), (237, 236, 249, 250), (245, 244, 257, 258), (238, 237, 250, 251), (193, 245, 258), (239, 238, 251, 252), (240, 239, 252, 253), (233, 438, 437, 246), (241, 240, 253, 254), (234, 233, 246, 247), (242, 241, 254, 255), (252, 251, 264, 265), (253, 252, 265, 266), (246, 437, 436, 259), (254, 253, 266, 267), (247, 246, 259, 260), (255, 254, 267, 268), (248, 247, 260, 261), (256, 255, 268, 269), (249, 248, 261, 262), (257, 256, 269, 270), (250, 249, 262, 263), (258, 257, 270, 271), (251, 250, 263, 264), (193, 258, 271), (269, 268, 9, 272), (262, 261, 2, 3), (270, 269, 272, 10), (263, 262, 3, 4), (271, 270, 10, 273), (264, 263, 4, 5), (193, 271, 273), (265, 264, 5, 6), (266, 265, 6, 7), (259, 436, 428, 0), (267, 266, 7, 8), (260, 259, 0, 1), (268, 267, 8, 9), (261, 260, 1, 2), (275, 274, 310, 311), (307, 308, 344, 343), (306, 307, 343, 342), (296, 297, 333, 332), (305, 306, 342, 341), (274, 280, 316, 310), (295, 296, 332, 331), (304, 305, 341, 340), (285, 279, 315, 321), (294, 295, 331, 330), (303, 302, 338, 339), (284, 285, 321, 320), (293, 294, 330, 329), (302, 301, 337, 338), (283, 284, 320, 319), (144, 145, 293, 292), (55, 56, 283, 282), (212, 211, 299, 300), (135, 134, 289, 290), (145, 146, 294, 293), (56, 57, 284, 283), (213, 212, 300, 301), (223, 224, 305, 304), (136, 135, 290, 291), (146, 147, 295, 294), (57, 58, 285, 284), (210, 223, 304, 298), (214, 213, 301, 302), (224, 225, 306, 305), (147, 148, 296, 295), (215, 214, 302, 303), (225, 226, 307, 306), (148, 149, 297, 296), (131, 144, 292, 286), (226, 227, 308, 307), (227, 228, 309, 308), (319, 320, 356, 355), (328, 329, 365, 364), (337, 336, 372, 373), (318, 319, 355, 354), (327, 326, 362, 363), (336, 335, 371, 372), (317, 318, 354, 353), (326, 325, 361, 362), (335, 334, 370, 371), (316, 317, 353, 352), (325, 324, 360, 361), (315, 314, 350, 351), (324, 323, 359, 360), (314, 313, 349, 350), (334, 340, 376, 370), (308, 309, 345, 344), (276, 275, 311, 312), (297, 291, 327, 333), (309, 303, 339, 345), (277, 276, 312, 313), (286, 292, 328, 322), (287, 286, 322, 323), (298, 304, 340, 334), (278, 277, 313, 314), (288, 287, 323, 324), (279, 278, 314, 315), (289, 288, 324, 325), (280, 281, 317, 316), (299, 298, 334, 335), (290, 289, 325, 326), (281, 282, 318, 317), (300, 299, 335, 336), (291, 290, 326, 327), (282, 283, 319, 318), (301, 300, 336, 337), (292, 293, 329, 328), (360, 359, 395, 396), (350, 349, 385, 386), (370, 376, 412, 406), (359, 358, 394, 395), (358, 364, 400, 394), (349, 348, 384, 385), (381, 375, 411, 417), (369, 363, 399, 405), (348, 347, 383, 384), (380, 381, 417, 416), (347, 346, 382, 383), (379, 380, 416, 415), (378, 379, 415, 414), (368, 369, 405, 404), (377, 378, 414, 413), (338, 337, 373, 374), (329, 330, 366, 365), (320, 321, 357, 356), (339, 338, 374, 375), (330, 331, 367, 366), (321, 315, 351, 357), (340, 341, 377, 376), (331, 332, 368, 367), (310, 316, 352, 346), (341, 342, 378, 377), (332, 333, 369, 368), (342, 343, 379, 378), (343, 344, 380, 379), (311, 310, 346, 347), (344, 345, 381, 380), (312, 311, 347, 348), (333, 327, 363, 369), (345, 339, 375, 381), (313, 312, 348, 349), (322, 328, 364, 358), (323, 322, 358, 359), (383, 382, 388, 389), (384, 383, 389, 390), (385, 384, 390, 391), (386, 385, 391, 392), (387, 386, 392, 393), (398, 397, 403, 404), (399, 398, 404, 405), (395, 394, 400, 401), (396, 395, 401, 402), (397, 396, 402, 403), (407, 406, 412, 413), (408, 407, 413, 414), (409, 408, 414, 415), (410, 409, 415, 416), (411, 410, 416, 417), (351, 350, 386, 387), (361, 360, 396, 397), (352, 353, 389, 388), (371, 370, 406, 407), (362, 361, 397, 398), (353, 354, 390, 389), (372, 371, 407, 408), (363, 362, 398, 399), (354, 355, 391, 390), (373, 372, 408, 409), (364, 365, 401, 400), (355, 356, 392, 391), (374, 373, 409, 410), (365, 366, 402, 401), (356, 357, 393, 392), (375, 374, 410, 411), (366, 367, 403, 402), (357, 351, 387, 393), (376, 377, 413, 412), (367, 368, 404, 403), (346, 352, 388, 382), (429, 424, 425, 422, 419, 418, 420, 421, 423, 427, 426, 428, 436, 437, 438, 434, 435, 433, 432, 431, 430)])
me_sphere.polygons.foreach_set('use_smooth', [1, 1, 1, 1, 1, 1, 1, 1, 1, 1, 1, 1, 1, 1, 1, 1, 1, 1, 1, 1, 1, 1, 1, 1, 1, 1, 1, 1, 1, 1, 1, 1, 1, 1, 1, 1, 1, 1, 1, 1, 1, 1, 1, 1, 1, 1, 1, 1, 1, 1, 1, 1, 1, 1, 1, 1, 1, 1, 1, 1, 1, 1, 1, 1, 1, 1, 1, 1, 1, 1, 1, 1, 1, 1, 1, 1, 1, 1, 1, 1, 1, 1, 1, 1, 1, 1, 1, 1, 1, 1, 1, 1, 1, 1, 1, 1, 1, 1, 1, 1, 1, 1, 1, 1, 1, 1, 1, 1, 1, 1, 1, 1, 1, 1, 1, 1, 1, 1, 1, 1, 1, 1, 1, 1, 1, 1, 1, 1, 1, 1, 1, 1, 1, 1, 1, 1, 1, 1, 1, 1, 1, 1, 1, 1, 1, 1, 1, 1, 1, 1, 1, 1, 1, 1, 1, 1, 1, 1, 1, 1, 1, 1, 1, 1, 1, 1, 1, 1, 1, 1, 1, 1, 1, 1, 1, 1, 1, 1, 1, 1, 1, 1, 1, 1, 1, 1, 1, 1, 1, 1, 1, 1, 1, 1, 1, 1, 1, 1, 1, 1, 1, 1, 1, 1, 1, 1, 1, 1, 1, 1, 1, 1, 1, 1, 1, 1, 1, 1, 1, 1, 1, 1, 1, 1, 1, 1, 1, 1, 1, 1, 1, 1, 1, 1, 1, 1, 1, 1, 1, 1, 1, 1, 1, 1, 1, 1, 1, 1, 1, 1, 1, 1, 1, 1, 1, 1, 1, 1, 1, 1, 1, 1, 1, 1, 1, 1, 1, 1, 1, 1, 1, 1, 1, 1, 1, 1, 1, 1, 1, 1, 1, 1, 1, 1, 1, 1, 1, 1, 1, 1, 1, 1, 1, 1, 1, 1, 1, 1, 1, 1, 1, 1, 1, 1, 1, 1, 1, 1, 1, 1, 1, 1, 1, 1, 1, 1, 1, 1, 1, 1, 1, 1, 1, 1, 1, 1, 1, 1, 1, 1, 1, 1, 1, 1, 1, 1, 1, 1, 1, 1, 1, 1, 1, 1, 1, 1, 1, 1, 1, 1, 1, 1, 1, 1, 1, 1, 1, 1, 1, 1, 1, 1, 1, 1, 1, 1, 1, 1, 1, 1, 1, 1, 1, 1, 1, 1, 1, 1, 1, 1, 1, 1, 1, 1, 1, 1, 1, 1, 1, 1, 1, 1, 1, 1, 1, 1, 1, 1, 1, 1, 1, 1, 1, 1, 1, 1, 1, 1, 1, 1, 1, 1, 1, 1, 1, 1, 1, 1, 1, 1, 1, 1, 1, 1, 1, 1, 1, 1, 1, 1, 1, 1, 1, 1, 1, 1, 1, 1, 0])
me_sphere.use_remesh_preserve_volume = False
me_sphere.use_remesh_preserve_attributes = False
me_sphere.use_mirror_vertex_groups = False
me_sphere.update()
me_cube_002 = bpy.data.meshes.new('Cube.002')
me_cube_002.from_pydata([(-1.0, -1.0, -1.0), (-1.0, -1.0, 1.0), (-1.0, 1.0, -1.0), (-1.0, 1.0, 1.0), (1.0, -1.0, -1.0), (1.0, -1.0, 1.0), (1.0, 1.0, -1.0), (1.0, 1.0, 1.0)], [], [(0, 1, 3, 2), (2, 3, 7, 6), (6, 7, 5, 4), (4, 5, 1, 0), (2, 6, 4, 0), (7, 3, 1, 5)])
me_cube_002.use_remesh_preserve_volume = False
me_cube_002.use_remesh_preserve_attributes = False
me_cube_002.use_mirror_vertex_groups = False
me_cube_002.update()
me_cube_014 = bpy.data.meshes.new('Cube.014')
me_cube_014.from_pydata([(-1.184, -1.0, 4.299), (-1.14, -1.0, 5.037), (-1.184, 1.0, 4.299), (-1.14, 1.0, 5.037), (1.0, -1.0, -1.0), (1.0, -1.0, 1.0), (1.0, 1.0, -1.0), (1.0, 1.0, 1.0), (7.174, -1.0, 106.8), (7.218, -1.0, 107.6), (7.174, 1.0, 106.8), (7.218, 1.0, 107.6), (9.358, -1.0, 101.5), (9.358, -1.0, 103.5), (9.358, 1.0, 101.5), (9.358, 1.0, 103.5), (-1.516, -0.7675, -128.7), (-1.516, -0.8237, -128.7), (-1.062, -0.7675, -123.1), (-1.062, -0.8237, -123.1), (-1.062, 0.8718, -123.1), (-1.516, 0.8718, -128.7), (12.34, 0.8718, 41.29), (12.0, 0.8718, 37.13), (12.34, 0.822, 41.29), (12.0, 0.822, 37.13), (-1.516, 0.822, -128.7), (-1.062, 0.822, -123.1), (-1.516, -0.7675, -128.7), (-1.516, -0.8237, -128.7), (-1.062, -0.7675, -123.1), (-1.062, -0.8237, -123.1), (-1.062, 0.8718, -123.1), (-1.516, 0.8718, -128.7), (12.34, 0.8718, 41.29), (12.0, 0.8718, 37.13), (12.34, 0.822, 41.29), (12.0, 0.822, 37.13), (-1.516, 0.822, -128.7), (-1.062, 0.822, -123.1), (9.624, -1.066, 141.7), (13.13, -1.066, 75.36), (9.624, 1.079, 141.7), (13.13, 1.079, 75.36), (-7.526, -1.066, -68.65), (-4.024, -1.066, -135.0), (-7.526, 1.079, -68.65), (-4.024, 1.079, -135.0), (9.239, 1.079, 137.0), (12.74, 1.079, 70.63), (9.239, -1.066, 137.0), (12.74, -1.066, 70.63), (12.34, 1.079, 65.77), (8.842, -1.066, 132.1), (8.842, 1.079, 132.1), (12.34, -1.066, 65.77), (-3.455, 1.079, -128.0), (-6.957, -1.066, -61.68), (-6.957, 1.079, -61.68), (-3.455, -1.066, -128.0), (-6.426, 1.079, -55.16), (-2.924, -1.066, -121.5), (-2.924, 1.079, -121.5), (-6.426, -1.066, -55.16), (9.624, -0.9638, 141.7), (13.13, -0.9638, 75.36), (-7.526, -0.9638, -68.65), (-4.024, -0.9638, -135.0), (12.74, -0.9638, 70.63), (9.239, -0.9638, 137.0), (12.34, -0.9638, 65.77), (8.842, -0.9638, 132.1), (-3.455, -0.9638, -128.0), (-6.957, -0.9638, -61.68), (-6.426, -0.9638, -55.16), (-2.924, -0.9638, -121.5), (13.13, -0.8982, 75.36), (-7.526, -0.8982, -68.65), (9.624, -0.8982, 141.7), (-4.024, -0.8982, -135.0), (12.74, -0.8982, 70.63), (9.239, -0.8982, 137.0), (12.34, -0.8982, 65.77), (8.842, -0.8982, 132.1), (-3.455, -0.8982, -128.0), (-6.957, -0.8982, -61.68), (-6.426, -0.8982, -55.16), (-2.924, -0.8982, -121.5), (13.13, 1.018, 75.36), (-7.526, 1.018, -68.65), (9.624, 1.018, 141.7), (-4.024, 1.018, -135.0), (12.74, 1.018, 70.63), (9.239, 1.018, 137.0), (12.34, 1.018, 65.77), (8.842, 1.018, 132.1), (-3.455, 1.018, -128.0), (-6.957, 1.018, -61.68), (-6.426, 1.018, -55.16), (-2.924, 1.018, -121.5), (9.624, 0.9596, 141.7), (-4.024, 0.9596, -135.0), (12.74, 0.9596, 70.63), (9.239, 0.9596, 137.0), (12.34, 0.9596, 65.77), (8.842, 0.9596, 132.1), (-3.455, 0.9596, -128.0), (-6.957, 0.9596, -61.68), (-6.426, 0.9596, -55.16), (-2.924, 0.9596, -121.5), (13.13, 0.9596, 75.36), (-7.526, 0.9596, -68.65), (-2.858, -0.8982, -139.4), (-2.858, -0.9638, -139.4), (-2.327, -0.8982, -132.8), (-2.327, -0.9638, -132.8), (-2.327, 1.018, -132.8), (-2.858, 1.018, -139.4), (13.34, 1.018, 59.31), (12.94, 1.018, 54.45), (13.34, 0.9596, 59.31), (12.94, 0.9596, 54.45), (-2.858, 0.9596, -139.4), (-2.327, 0.9596, -132.8), (-2.786, 0.822, -119.8), (-6.288, 0.822, -53.47), (-2.786, 0.8718, -119.8), (-6.288, 0.8718, -53.47), (11.89, -0.7675, 60.17), (8.386, -0.7675, 126.5), (11.89, -0.8237, 60.17), (8.386, -0.8237, 126.5), (11.89, -0.9114, 60.17), (8.386, -0.9114, 126.5), (11.56, -0.9114, 56.12), (8.056, -0.9114, 122.5), (-2.786, -0.9114, -119.8), (-2.786, -0.8982, -119.8), (-6.288, -0.9114, -53.47), (-2.299, 0.9246, -113.9), (-5.801, 0.9246, -47.5), (-1.845, 0.9246, -108.3), (-5.347, 0.9246, -41.92), (-2.299, -0.9114, -113.9), (-5.801, -0.9114, -47.5), (-1.845, -0.9114, -108.3), (-5.347, -0.9114, -41.92), (11.22, 0.9246, 51.96), (7.717, 0.9246, 118.3), (11.56, 0.9246, 56.12), (8.056, 0.9246, 122.5), (11.89, 0.8718, 60.17), (8.386, 0.8718, 126.5), (11.89, 0.9246, 60.17), (8.386, 0.9246, 126.5), (-2.786, 0.9246, -119.8), (-6.288, 0.9246, -53.47), (11.89, -0.8982, 60.17), (11.22, -0.9114, 51.96), (7.717, -0.9114, 118.3), (-2.786, -0.7675, -119.8), (-6.288, -0.7675, -53.47), (-2.786, -0.8237, -119.8), (-6.288, -0.8237, -53.47), (-6.288, -0.8982, -53.47), (8.386, -0.8982, 126.5), (11.89, 0.822, 60.17), (8.386, 0.822, 126.5), (12.74, -0.8982, 70.63), (12.74, -0.9638, 70.63), (12.34, -0.8982, 65.77), (12.34, -0.9638, 65.77), (-2.786, -0.7675, -119.8), (-2.786, 0.822, -119.8), (-6.288, -0.7675, -53.47), (-6.288, 0.822, -53.47), (13.32, -0.8982, 59.66), (13.32, -0.9638, 59.66), (12.92, -0.8982, 54.79), (12.92, -0.9638, 54.79), (6.173, -1.0, 94.54), (6.217, -1.0, 95.28), (6.173, 1.0, 94.54), (6.217, 1.0, 95.28), (8.357, -1.0, 89.25), (8.357, -1.0, 91.25), (8.357, 1.0, 89.25), (8.357, 1.0, 91.25), (5.336, -1.0, 84.28), (5.38, -1.0, 85.02), (5.336, 1.0, 84.28), (5.38, 1.0, 85.02), (7.52, -1.0, 78.98), (7.52, -1.0, 80.98), (7.52, 1.0, 78.98), (7.52, 1.0, 80.98), (4.488, -1.0, 73.88), (4.532, -1.0, 74.62), (4.488, 1.0, 73.88), (4.532, 1.0, 74.62), (6.673, -1.0, 68.58), (6.673, -1.0, 70.58), (6.673, 1.0, 68.58), (6.673, 1.0, 70.58), (3.515, -1.0, 61.94), (3.559, -1.0, 62.68), (3.515, 1.0, 61.94), (3.559, 1.0, 62.68), (5.699, -1.0, 56.64), (5.699, -1.0, 58.64), (5.699, 1.0, 56.64), (5.699, 1.0, 58.64), (2.571, -1.0, 50.37), (2.615, -1.0, 51.1), (2.571, 1.0, 50.37), (2.615, 1.0, 51.1), (4.756, -1.0, 45.07), (4.756, -1.0, 47.07), (4.756, 1.0, 45.07), (4.756, 1.0, 47.07), (1.671, -1.0, 39.32), (1.714, -1.0, 40.05), (1.671, 1.0, 39.32), (1.714, 1.0, 40.05), (3.855, -1.0, 34.02), (3.855, -1.0, 36.02), (3.855, 1.0, 34.02), (3.855, 1.0, 36.02), (0.7116, -1.0, 27.55), (0.7554, -1.0, 28.29), (0.7116, 1.0, 27.55), (0.7554, 1.0, 28.29), (2.896, -1.0, 22.25), (2.896, -1.0, 24.25), (2.896, 1.0, 22.25), (2.896, 1.0, 24.25), (-0.2432, -1.0, 15.84), (-0.1994, -1.0, 16.58), (-0.2432, 1.0, 15.84), (-0.1994, 1.0, 16.58), (1.941, -1.0, 10.54), (1.941, -1.0, 12.54), (1.941, 1.0, 10.54), (1.941, 1.0, 12.54), (-2.178, -1.0, -7.896), (-2.135, -1.0, -7.157), (-2.178, 1.0, -7.896), (-2.135, 1.0, -7.157), (0.005838, -1.0, -13.19), (0.005838, -1.0, -11.19), (0.005838, 1.0, -13.19), (0.005838, 1.0, -11.19), (-3.127, -1.0, -19.53), (-3.083, -1.0, -18.8), (-3.127, 1.0, -19.53), (-3.083, 1.0, -18.8), (-0.943, -1.0, -24.83), (-0.943, -1.0, -22.83), (-0.943, 1.0, -24.83), (-0.943, 1.0, -22.83), (-4.134, -1.0, -31.89), (-4.09, -1.0, -31.15), (-4.134, 1.0, -31.89), (-4.09, 1.0, -31.15), (-1.95, -1.0, -37.19), (-1.95, -1.0, -35.19), (-1.95, 1.0, -37.19), (-1.95, 1.0, -35.19), (-4.983, -1.0, -42.3), (-4.939, -1.0, -41.56), (-4.983, 1.0, -42.3), (-4.939, 1.0, -41.56), (-2.799, -1.0, -47.6), (-2.799, -1.0, -45.6), (-2.799, 1.0, -47.6), (-2.799, 1.0, -45.6), (-5.855, -1.0, -52.99), (-5.811, -1.0, -52.26), (-5.855, 1.0, -52.99), (-5.811, 1.0, -52.26), (-3.671, -1.0, -58.29), (-3.671, -1.0, -56.29), (-3.671, 1.0, -58.29), (-3.671, 1.0, -56.29)], [(26, 38), (39, 27), (18, 30), (28, 16), (25, 37), (36, 24), (20, 32), (33, 21), (22, 34), (35, 23), (29, 17), (19, 31)], [(0, 1, 3, 2), (2, 3, 7, 6), (6, 7, 5, 4), (4, 5, 1, 0), (2, 6, 4, 0), (7, 3, 1, 5), (8, 9, 11, 10), (10, 11, 15, 14), (14, 15, 13, 12), (12, 13, 9, 8), (10, 14, 12, 8), (15, 11, 9, 13), (90, 88, 43, 42), (58, 56, 47, 46), (66, 67, 45, 44), (50, 51, 41, 40), (73, 66, 44, 57), (68, 65, 41, 51), (70, 68, 51, 55), (64, 69, 50, 40), (53, 55, 51, 50), (42, 43, 49, 48), (63, 61, 55, 53), (75, 70, 55, 61), (69, 71, 53, 50), (48, 49, 52, 54), (67, 72, 59, 45), (44, 45, 59, 57), (74, 73, 57, 63), (60, 62, 56, 58), (54, 52, 62, 60), (71, 74, 63, 53), (72, 75, 61, 59), (57, 59, 61, 63), (94, 92, 118, 119), (83, 165, 133, 135, 159, 146, 144, 138, 164, 86, 74, 71), (86, 85, 73, 74), (79, 84, 72, 67), (81, 83, 71, 69), (87, 137, 136, 143, 145, 158, 134, 132, 157, 82, 70, 75), (78, 81, 69, 64), (92, 102, 120, 118), (80, 76, 65, 68), (85, 77, 66, 73), (77, 79, 67, 66), (40, 41, 65, 64), (111, 101, 79, 77), (107, 111, 77, 85), (102, 110, 76, 80), (104, 102, 80, 82), (100, 103, 81, 78), (109, 104, 82, 157, 130, 128, 166, 151, 153, 149, 147, 141, 139, 155, 126, 124, 160, 162, 137, 87), (103, 105, 83, 81), (101, 106, 84, 79), (108, 107, 85, 86), (105, 108, 86, 164, 163, 161, 125, 127, 156, 140, 142, 148, 150, 154, 152, 167, 129, 131, 165, 83), (106, 109, 87, 84), (64, 65, 76, 78), (56, 62, 99, 96), (54, 60, 98, 95), (60, 58, 97, 98), (47, 56, 96, 91), (48, 54, 95, 93), (62, 52, 94, 99), (42, 48, 93, 90), (52, 49, 92, 94), (49, 43, 88, 92), (58, 46, 89, 97), (46, 47, 91, 89), (100, 110, 88, 90), (78, 76, 110, 100), (99, 109, 123, 116), (95, 98, 108, 105), (98, 97, 107, 108), (91, 96, 106, 101), (93, 95, 105, 103), (99, 94, 104, 109), (90, 93, 103, 100), (92, 88, 110, 102), (97, 89, 111, 107), (89, 91, 101, 111), (112, 114, 115, 113), (160, 124, 173, 172), (117, 116, 123, 122), (119, 118, 120, 121), (72, 84, 112, 113), (96, 99, 116, 117), (84, 87, 114, 112), (104, 94, 119, 121), (102, 104, 121, 120), (109, 106, 122, 123), (87, 75, 115, 114), (106, 96, 117, 122), (75, 72, 113, 115), (138, 136, 137, 162, 163, 164), (133, 132, 134, 135), (129, 128, 130, 131), (167, 166, 128, 129), (131, 130, 157, 132, 133, 165), (135, 134, 158, 159), (159, 158, 145, 146), (140, 139, 141, 142), (127, 126, 155, 156), (163, 162, 160, 161), (150, 149, 153, 154), (125, 124, 126, 127), (144, 143, 136, 138), (152, 151, 166, 167), (154, 153, 151, 152), (142, 141, 147, 148), (146, 145, 143, 144), (156, 155, 139, 140), (161, 160, 172, 174), (148, 147, 149, 150), (171, 170, 178, 179), (174, 172, 173, 175), (68, 70, 171, 169), (70, 82, 170, 171), (82, 80, 168, 170), (125, 161, 174, 175), (80, 68, 169, 168), (124, 125, 175, 173), (177, 179, 178, 176), (169, 171, 179, 177), (168, 169, 177, 176), (170, 168, 176, 178), (180, 181, 183, 182), (182, 183, 187, 186), (186, 187, 185, 184), (184, 185, 181, 180), (182, 186, 184, 180), (187, 183, 181, 185), (188, 189, 191, 190), (190, 191, 195, 194), (194, 195, 193, 192), (192, 193, 189, 188), (190, 194, 192, 188), (195, 191, 189, 193), (196, 197, 199, 198), (198, 199, 203, 202), (202, 203, 201, 200), (200, 201, 197, 196), (198, 202, 200, 196), (203, 199, 197, 201), (204, 205, 207, 206), (206, 207, 211, 210), (210, 211, 209, 208), (208, 209, 205, 204), (206, 210, 208, 204), (211, 207, 205, 209), (212, 213, 215, 214), (214, 215, 219, 218), (218, 219, 217, 216), (216, 217, 213, 212), (214, 218, 216, 212), (219, 215, 213, 217), (220, 221, 223, 222), (222, 223, 227, 226), (226, 227, 225, 224), (224, 225, 221, 220), (222, 226, 224, 220), (227, 223, 221, 225), (228, 229, 231, 230), (230, 231, 235, 234), (234, 235, 233, 232), (232, 233, 229, 228), (230, 234, 232, 228), (235, 231, 229, 233), (236, 237, 239, 238), (238, 239, 243, 242), (242, 243, 241, 240), (240, 241, 237, 236), (238, 242, 240, 236), (243, 239, 237, 241), (244, 245, 247, 246), (246, 247, 251, 250), (250, 251, 249, 248), (248, 249, 245, 244), (246, 250, 248, 244), (251, 247, 245, 249), (252, 253, 255, 254), (254, 255, 259, 258), (258, 259, 257, 256), (256, 257, 253, 252), (254, 258, 256, 252), (259, 255, 253, 257), (260, 261, 263, 262), (262, 263, 267, 266), (266, 267, 265, 264), (264, 265, 261, 260), (262, 266, 264, 260), (267, 263, 261, 265), (268, 269, 271, 270), (270, 271, 275, 274), (274, 275, 273, 272), (272, 273, 269, 268), (270, 274, 272, 268), (275, 271, 269, 273), (276, 277, 279, 278), (278, 279, 283, 282), (282, 283, 281, 280), (280, 281, 277, 276), (278, 282, 280, 276), (283, 279, 277, 281)])
me_cube_014.polygons.foreach_set('use_smooth', [0, 0, 0, 0, 0, 0, 0, 0, 0, 0, 0, 0, 1, 1, 1, 1, 1, 1, 1, 1, 1, 1, 1, 1, 1, 1, 1, 1, 1, 1, 1, 1, 1, 1, 1, 1, 1, 1, 1, 1, 1, 1, 1, 1, 1, 1, 1, 1, 1, 1, 1, 1, 1, 1, 1, 1, 1, 1, 1, 1, 1, 1, 1, 1, 1, 1, 1, 1, 1, 1, 1, 1, 1, 1, 1, 1, 1, 1, 1, 1, 1, 1, 1, 1, 1, 1, 1, 1, 1, 1, 1, 1, 1, 1, 1, 1, 1, 1, 1, 1, 1, 1, 1, 1, 1, 1, 1, 1, 1, 1, 1, 1, 1, 1, 1, 1, 1, 1, 1, 1, 1, 1, 1, 1, 1, 1, 0, 0, 0, 0, 0, 0, 0, 0, 0, 0, 0, 0, 0, 0, 0, 0, 0, 0, 0, 0, 0, 0, 0, 0, 0, 0, 0, 0, 0, 0, 0, 0, 0, 0, 0, 0, 0, 0, 0, 0, 0, 0, 0, 0, 0, 0, 0, 0, 0, 0, 0, 0, 0, 0, 0, 0, 0, 0, 0, 0, 0, 0, 0, 0, 0, 0, 0, 0, 0, 0, 0, 0, 0, 0, 0, 0, 0, 0])
me_cube_014.use_remesh_preserve_volume = False
me_cube_014.use_remesh_preserve_attributes = False
me_cube_014.use_mirror_vertex_groups = False
me_cube_014.update()

# ---- curves / text
cu_beziercurve = bpy.data.curves.new('BezierCurve', 'CURVE')
cu_beziercurve.dimensions = '3D'
_sp = cu_beziercurve.splines.new('POLY'); _sp.points.add(36)
_sp.points.foreach_set('co', [-1.697, 0.2774, 0.01121, 0.0, -1.659, 0.2892, 0.02848, 0.0, -1.606, 0.291, 0.04061, 0.0, -1.542, 0.2845, 0.04822, 0.0, -1.469, 0.2715, 0.05194, 0.0, -1.39, 0.2539, 0.05241, 0.0, -1.308, 0.2333, 0.05024, 0.0, -1.227, 0.2116, 0.04607, 0.0, -1.15, 0.1906, 0.04052, 0.0, -1.079, 0.1721, 0.03423, 0.0, -1.018, 0.1577, 0.02782, 0.0, -0.9687, 0.1495, 0.02192, 0.0, -0.9354, 0.149, 0.01716, 0.0, -0.8747, 0.1504, 0.01189, 0.0, -0.7755, 0.1429, 0.00851, 0.0, -0.6457, 0.1284, 0.006705, 0.0, -0.4934, 0.1087, 0.00615, 0.0, -0.3265, 0.08577, 0.006519, 0.0, -0.153, 0.06132, 0.007492, 0.0, 0.01917, 0.03726, 0.008745, 0.0, 0.182, 0.01542, 0.009955, 0.0, 0.3274, -0.00235, 0.0108, 0.0, 0.4476, -0.01419, 0.01095, 0.0, 0.5345, -0.01826, 0.0101, 0.0, 0.5801, -0.01272, 0.007903, 0.0, 0.6334, -0.002777, 0.0006078, 0.0, 0.7197, -0.005849, -0.009869, 0.0, 0.8352, -0.01897, -0.02056, 0.0, 0.9763, -0.03916, -0.0285, 0.0, 1.139, -0.06345, -0.03071, 0.0, 1.32, -0.08888, -0.02424, 0.0, 1.515, -0.1125, -0.006111, 0.0, 1.721, -0.1313, 0.02664, 0.0, 1.933, -0.1423, 0.07698, 0.0, 2.148, -0.1425, 0.1479, 0.0, 2.363, -0.1291, 0.2423, 0.0, 2.573, -0.09895, 0.3632, 0.0])
_sp.order_v = 0
_sp.resolution_v = 0
_sp.use_endpoint_u = True
cu_beziercurve.use_path_clamp = True
cu_beziercurve.bevel_resolution = 0
cu_beziercurve.bevel_depth = 0.021
cu_beziercurve.fill_mode = 'FULL'
cu_beziercurve_001 = bpy.data.curves.new('BezierCurve.001', 'CURVE')
cu_beziercurve_001.dimensions = '3D'
_sp = cu_beziercurve_001.splines.new('POLY'); _sp.points.add(36)
_sp.points.foreach_set('co', [-1.697, 0.2774, 0.01121, 0.0, -1.659, 0.2892, 0.02848, 0.0, -1.606, 0.291, 0.04061, 0.0, -1.542, 0.2845, 0.04822, 0.0, -1.469, 0.2715, 0.05194, 0.0, -1.39, 0.2539, 0.05241, 0.0, -1.308, 0.2333, 0.05024, 0.0, -1.227, 0.2116, 0.04607, 0.0, -1.15, 0.1906, 0.04052, 0.0, -1.079, 0.1721, 0.03423, 0.0, -1.018, 0.1577, 0.02782, 0.0, -0.9687, 0.1495, 0.02192, 0.0, -0.9354, 0.149, 0.01716, 0.0, -0.8747, 0.1504, 0.01189, 0.0, -0.7755, 0.1429, 0.00851, 0.0, -0.6457, 0.1284, 0.006705, 0.0, -0.4934, 0.1087, 0.00615, 0.0, -0.3265, 0.08577, 0.006519, 0.0, -0.153, 0.06132, 0.007492, 0.0, 0.01917, 0.03726, 0.008745, 0.0, 0.182, 0.01542, 0.009955, 0.0, 0.3274, -0.00235, 0.0108, 0.0, 0.4476, -0.01419, 0.01095, 0.0, 0.5345, -0.01826, 0.0101, 0.0, 0.5801, -0.01272, 0.007903, 0.0, 0.6334, -0.002777, 0.0006078, 0.0, 0.7197, -0.005849, -0.009869, 0.0, 0.8352, -0.01897, -0.02056, 0.0, 0.9763, -0.03916, -0.0285, 0.0, 1.139, -0.06345, -0.03071, 0.0, 1.32, -0.08888, -0.02424, 0.0, 1.515, -0.1125, -0.006111, 0.0, 1.721, -0.1313, 0.02664, 0.0, 1.933, -0.1423, 0.07698, 0.0, 2.148, -0.1425, 0.1479, 0.0, 2.363, -0.1291, 0.2423, 0.0, 2.573, -0.09895, 0.3632, 0.0])
_sp.order_v = 0
_sp.resolution_v = 0
_sp.use_endpoint_u = True
cu_beziercurve_001.use_path_clamp = True
cu_beziercurve_001.bevel_resolution = 0
cu_beziercurve_001.bevel_depth = 0.021
cu_beziercurve_001.fill_mode = 'FULL'

# ---- objects
ob_cylinder = bpy.data.objects.new('Cylinder', me_cylinder_001)
ob_cube = bpy.data.objects.new('Cube', me_cube_001)
ob_sphere = bpy.data.objects.new('Sphere', me_sphere)
ob_cube_001 = bpy.data.objects.new('Cube.001', me_cube_002)
ob_beziercurve = bpy.data.objects.new('BezierCurve', cu_beziercurve)
ob_beziercurve_001 = bpy.data.objects.new('BezierCurve.001', cu_beziercurve_001)
ob_cube_012 = bpy.data.objects.new('Cube.012', me_cube_014)

# ---- transforms, parenting, visibility, modifiers, constraints
ob_cylinder.location = (-0.01182, -0.004999, -1.075)
ob_cylinder.scale = (1.0, 1.0, 0.03782)
ob_cylinder.lineart.crease_threshold = 0.0
ob_cube.location = (-0.0005311, 0.00576, 0.1283)
ob_cube.scale = (4.323, 4.323, 1.116)
ob_cube.lineart.crease_threshold = 0.0
ob_sphere.location = (0.0, 0.0, 0.0)
ob_sphere.lineart.crease_threshold = 0.0
_m = ob_sphere.modifiers.new('Boolean', 'BOOLEAN')
_m.object = ob_cylinder
_m.solver = 'FAST'
ob_cube_001.location = (1.32, -2.005, -1.018)
ob_cube_001.rotation_euler = (0.0, -0.0, 0.5959)
ob_cube_001.scale = (-0.06191, -0.06191, -0.03949)
ob_cube_001.lineart.crease_threshold = 0.0
ob_beziercurve.location = (1.273, -2.043, -1.017)
ob_beziercurve.rotation_euler = (0.1441, -0.03701, -0.8408)
ob_beziercurve.lineart.crease_threshold = 0.0
ob_beziercurve_001.location = (1.312, -2.043, -1.017)
ob_beziercurve_001.rotation_euler = (0.1441, -0.03701, -0.8408)
ob_beziercurve_001.lineart.crease_threshold = 0.0
ob_cube_012.location = (0.9195, 0.01233, -2.867)
ob_cube_012.rotation_euler = (-0.0, 3.819, -0.0)
ob_cube_012.scale = (0.3954, 3.997, 0.02593)
ob_cube_012.lineart.crease_threshold = 0.0

# ---- collection membership
col_collection_1.objects.link(ob_cylinder)
col_collection_1.objects.link(ob_cube)
col_collection_1.objects.link(ob_sphere)
col_collection_10.objects.link(ob_cube_001)
col_collection_10.objects.link(ob_beziercurve)
col_collection_10.objects.link(ob_beziercurve_001)
col_collection_10.objects.link(ob_cube_012)

# ---- scene / render settings (as saved in the file)
scene.frame_start = 1; scene.frame_end = 250; scene.frame_set(1)
scene.render.engine = 'BLENDER_EEVEE_NEXT'
scene.render.resolution_percentage = 50
scene.render.dither_intensity = 0.0
scene.cycles.use_denoising = False
scene.cycles.samples = 128
scene.cycles.sampling_pattern = 'TABULATED_SOBOL'
scene.cycles.use_adaptive_sampling = False
scene.cycles.use_light_tree = False
scene.cycles.blur_glossy = 0.0
scene.cycles.sample_clamp_indirect = 0.0
scene.view_settings.view_transform = 'Standard'
bpy.context.view_layer.update()

# ---- added for rendering (the .blend has no active camera and no usable light): camera, sun
cam_auto = bpy.data.cameras.new('AutoCamera')
cam_auto.lens = 50.0
cam_auto.sensor_width = 36.0
cam_auto.clip_end = 1000.0
ob_auto_camera = bpy.data.objects.new('AutoCamera', cam_auto)
scene.collection.objects.link(ob_auto_camera)
ob_auto_camera.location = (16.9867, -20.9784, 11.4145)
ob_auto_camera.rotation_euler = (1.09748, -7.21219e-08, 0.694738)
scene.camera = ob_auto_camera
light_auto_sun = bpy.data.lights.new('AutoSun', 'SUN')
light_auto_sun.energy = 3.0
light_auto_sun.angle = 0.0523599
ob_auto_sun = bpy.data.objects.new('AutoSun', light_auto_sun)
scene.collection.objects.link(ob_auto_sun)
ob_auto_sun.rotation_euler = (0.872665, 0.174533, 0.523599)
bpy.context.view_layer.update()
